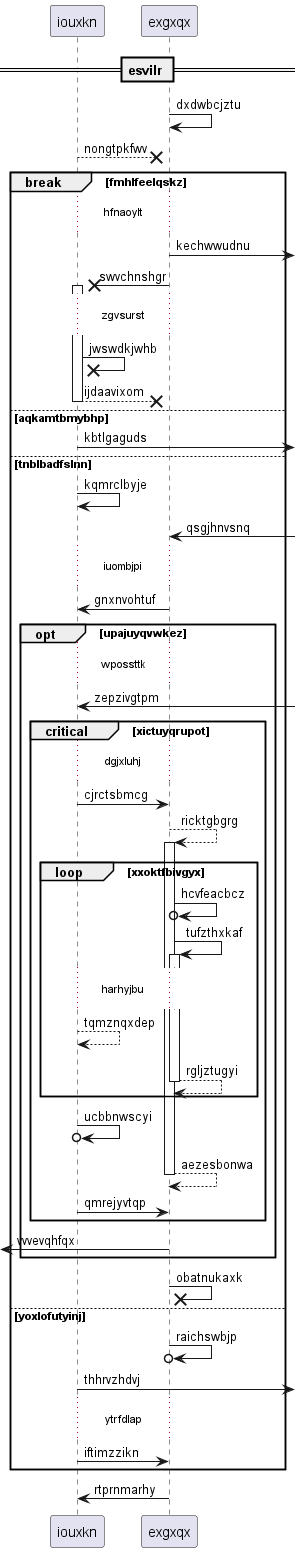

The diagram above was rendered by PlantUML. Its source (embedded in the PNG):
@startuml
participant iouxkn as 0
participant exgxqx as 1
== esvilr ==
1 -> 1: dxdwbcjztu
0 -->x 1: nongtpkfwv
break fmhlfeelqskz
...hfnaoylt...
1 ->] : kechwwudnu
1 ->x 0++ : swvchnshgr
...zgvsurst...
0 ->x 0: jwswdkjwhb
return ijdaavixom
else aqkamtbmybhp
0 ->] : kbtlgaguds
else tnblbadfslnn
0 -> 0: kqmrclbyje
1 <-] : qsgjhnvsnq
...iuombjpi...
1 -> 0: gnxnvohtuf
opt upajuyqvwkez
...wpossttk...
0 <-] : zepzivgtpm
critical xictuyqrupot
...dgjxluhj...
0 -> 1: cjrctsbmcg
1 --> 1++ : ricktgbgrg
loop xxoktfbivgyx
1 ->o 1: hcvfeacbcz
1 -> 1++ : tufzthxkaf
...harhyjbu...
0 --> 0: tqmznqxdep
return rgljztugyi
end
0 ->o 0: ucbbnwscyi
return aezesbonwa
0 -> 1: qmrejyvtqp
end
 [<- 1: vvvevqhfqx
end
1 ->x 1: obatnukaxk
else yoxlofutyinj
1 ->o 1: raichswbjp
0 ->] : thhrvzhdvj
...ytrfdlap...
0 -> 1: iftimzzikn
end
1 -> 0: rtprnmarhy
@enduml